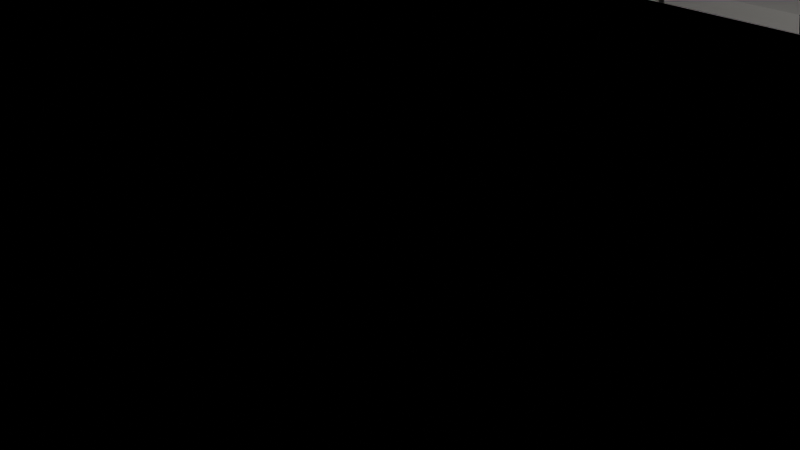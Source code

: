 # Source: Gound.blend  (saved by Blender 4.2.66; exported with 4.5.12 LTS)
import bpy
from mathutils import Matrix  # noqa: F401  (used for matrix-valued properties, if any)

bpy.ops.wm.read_factory_settings(use_empty=True)
scene = bpy.context.scene
scene.name = 'Scene'

# ---- collections
col_collection = bpy.data.collections.new('Collection'); scene.collection.children.link(col_collection)

# ---- materials (node trees are filled in below, after node groups)
mat_material = bpy.data.materials.new('Material')
mat_material.alpha_threshold = 0.0
mat_material.roughness = 0.5
mat_material.line_color = (0.0, 0.0, 0.0, 1.0)
mat_road = bpy.data.materials.new('Road')
mat_pavement = bpy.data.materials.new('Pavement')
mat_edge = bpy.data.materials.new('Edge')

# ---- material node trees
mat_material.use_nodes = True; mat_material.node_tree.nodes.clear()
_N = mat_material.node_tree.nodes; _L = mat_material.node_tree.links
n0 = _N.new('ShaderNodeOutputMaterial'); n0.name = 'Material Output'; n0.location = (300, 300)
n1 = _N.new('ShaderNodeBsdfPrincipled'); n1.name = 'Principled BSDF'; n1.location = (10, 300)
n1.distribution = 'GGX'
n1.subsurface_method = 'RANDOM_WALK_SKIN'
n1.inputs[3].default_value = 1.45
n1.inputs[27].default_value = (0.0, 0.0, 0.0, 1.0)
n1.inputs[28].default_value = 1.0
_L.new(n1.outputs[0], n0.inputs[0])
n0.is_active_output = True
mat_road.use_nodes = True; mat_road.node_tree.nodes.clear()
_N = mat_road.node_tree.nodes; _L = mat_road.node_tree.links
n0 = _N.new('ShaderNodeBsdfPrincipled'); n0.name = 'Principled BSDF'; n0.location = (606, 208)
n0.inputs[2].default_value = 0.8636
n1 = _N.new('ShaderNodeOutputMaterial'); n1.name = 'Material Output'; n1.location = (927, 268)
n2 = _N.new('ShaderNodeTexBrick'); n2.name = 'Lanes'; n2.location = (588, -40)
n2.label = 'lanes'
n2.offset_frequency = 1
n2.offset = 1.0
n2.inputs[2].default_value = (1.0, 1.0, 1.0, 1.0)
n2.inputs[4].default_value = 4.56
n2.inputs[5].default_value = 0.125
n2.inputs[6].default_value = 0.02
n2.inputs[8].default_value = 0.74
n2.inputs[9].default_value = 0.26
n3 = _N.new('ShaderNodeMapping'); n3.name = 'Mapping'; n3.location = (-1368, -354)
n3.inputs[2].default_value = (0.0, 0.0, 1.571)
n3.inputs[3].default_value = (0.97, 0.97, 0.97)
n4 = _N.new('ShaderNodeTexCoord'); n4.name = 'Texture Coordinate'; n4.location = (-1760, -373)
n5 = _N.new('ShaderNodeSeparateXYZ'); n5.name = 'Separate XYZ'; n5.location = (30, -426)
n6 = _N.new('ShaderNodeValToRGB'); n6.name = 'Color Ramp'; n6.location = (265, -290)
n6.color_ramp.interpolation = 'CONSTANT'
while len(n6.color_ramp.elements) > 1: n6.color_ramp.elements.remove(n6.color_ramp.elements[-1])
n6.color_ramp.elements[0].position = 0.0; n6.color_ramp.elements[0].color = (0.0, 0.0, 0.0, 1.0)
_e = n6.color_ramp.elements.new(0.004545); _e.color = (1.0, 1.0, 1.0, 1.0)
n7 = _N.new('ShaderNodeValToRGB'); n7.name = 'Color Ramp.001'; n7.location = (229, -533)
n7.color_ramp.interpolation = 'CONSTANT'
while len(n7.color_ramp.elements) > 1: n7.color_ramp.elements.remove(n7.color_ramp.elements[-1])
n7.color_ramp.elements[0].position = 0.0; n7.color_ramp.elements[0].color = (1.0, 1.0, 1.0, 1.0)
_e = n7.color_ramp.elements.new(0.1318); _e.color = (0.0, 0.0, 0.0, 1.0)
n8 = _N.new('ShaderNodeMix'); n8.name = 'Mix'; n8.location = (575, -462)
n8.data_type = 'RGBA'
n8.blend_type = 'MULTIPLY'
n8.inputs[0].default_value = 1.0
n9 = _N.new('ShaderNodeMix'); n9.name = 'Mix.001'; n9.location = (880, -175)
n9.label = 'Lanes'
n9.data_type = 'RGBA'
n9.blend_type = 'MULTIPLY'
n9.inputs[0].default_value = 1.0
n10 = _N.new('ShaderNodeCombineXYZ'); n10.name = 'Combine XYZ'; n10.location = (-1667, -607)
n11 = _N.new('ShaderNodeValue'); n11.name = 'Value'; n11.location = (-2065, -635)
n11.outputs[0].default_value = -1.31
n12 = _N.new('ShaderNodeMath'); n12.name = 'Math'; n12.location = (-1842, -628)
n12.operation = 'DIVIDE'
n12.inputs[1].default_value = 50.0
n13 = _N.new('ShaderNodeBump'); n13.name = 'Bump'; n13.location = (390, -290)
n13.inputs[1].default_value = 1.0
n13.inputs[2].default_value = 1.0
n14 = _N.new('ShaderNodeTexNoise'); n14.name = 'Noise Texture'; n14.location = (-43, -368)
n14.inputs[2].default_value = 1000.0
n14.inputs[3].default_value = 4.4
n14.inputs[4].default_value = 0.75
n15 = _N.new('ShaderNodeValToRGB'); n15.name = 'Color Ramp.002'; n15.location = (90, 395)
while len(n15.color_ramp.elements) > 1: n15.color_ramp.elements.remove(n15.color_ramp.elements[-1])
n15.color_ramp.elements[0].position = 0.1864; n15.color_ramp.elements[0].color = (0.0, 0.0, 0.0, 1.0)
_e = n15.color_ramp.elements.new(1.0); _e.color = (1.0, 1.0, 1.0, 1.0)
n16 = _N.new('NodeFrame'); n16.name = 'Frame'; n16.location = (-1246, 587)
n16.label = 'Lanes'
n16.width = 1050
n17 = _N.new('ShaderNodeMix'); n17.name = 'Mix.002'; n17.location = (185, -329)
n17.data_type = 'RGBA'
n17.inputs[0].default_value = 0.6196
n18 = _N.new('ShaderNodeTexNoise'); n18.name = 'Noise Texture.001'; n18.location = (72, 59)
n18.inputs[2].default_value = 5.6
n18.inputs[3].default_value = 2.6
n18.inputs[4].default_value = 0.7
n19 = _N.new('ShaderNodeValToRGB'); n19.name = 'Color Ramp.003'; n19.location = (240, 88)
while len(n19.color_ramp.elements) > 1: n19.color_ramp.elements.remove(n19.color_ramp.elements[-1])
n19.color_ramp.elements[0].position = 0.3545; n19.color_ramp.elements[0].color = (0.03821, 0.03821, 0.03821, 1.0)
_e = n19.color_ramp.elements.new(0.4818); _e.color = (1.0, 1.0, 1.0, 1.0)
n2.parent = n16
n5.parent = n16
n6.parent = n16
n7.parent = n16
n8.parent = n16
n9.parent = n16
_L.new(n4.outputs[2], n3.inputs[0])
_L.new(n3.outputs[0], n5.inputs[0])
_L.new(n5.outputs[1], n6.inputs[0])
_L.new(n5.outputs[1], n7.inputs[0])
_L.new(n6.outputs[0], n8.inputs[6])
_L.new(n7.outputs[0], n8.inputs[7])
_L.new(n2.outputs[0], n9.inputs[6])
_L.new(n8.outputs[2], n9.inputs[7])
_L.new(n3.outputs[0], n2.inputs[0])
_L.new(n10.outputs[0], n3.inputs[1])
_L.new(n12.outputs[0], n10.inputs[1])
_L.new(n11.outputs[0], n12.inputs[0])
_L.new(n13.outputs[0], n0.inputs[5])
_L.new(n3.outputs[0], n14.inputs[0])
_L.new(n15.outputs[0], n0.inputs[0])
_L.new(n9.outputs[2], n17.inputs[6])
_L.new(n14.outputs[0], n17.inputs[7])
_L.new(n9.outputs[2], n15.inputs[0])
_L.new(n17.outputs[2], n13.inputs[3])
_L.new(n3.outputs[0], n18.inputs[0])
_L.new(n18.outputs[0], n19.inputs[0])
_L.new(n0.outputs[0], n1.inputs[0])
n1.is_active_output = True
mat_pavement.use_nodes = True; mat_pavement.node_tree.nodes.clear()
_N = mat_pavement.node_tree.nodes; _L = mat_pavement.node_tree.links
n0 = _N.new('ShaderNodeBsdfPrincipled'); n0.name = 'Principled BSDF'; n0.location = (942, 299)
n0.inputs[2].default_value = 0.8182
n1 = _N.new('ShaderNodeOutputMaterial'); n1.name = 'Material Output'; n1.location = (1232, 299)
n2 = _N.new('ShaderNodeBump'); n2.name = 'Bump'; n2.location = (408, 124)
n2.inputs[1].default_value = 1.0
n2.inputs[2].default_value = 1.0
n3 = _N.new('ShaderNodeTexNoise'); n3.name = 'Noise Texture'; n3.location = (-514, 7)
n3.inputs[2].default_value = 3000.0
n3.inputs[3].default_value = 0.2
n3.inputs[4].default_value = 0.35
n3.inputs[5].default_value = 2.4
n4 = _N.new('ShaderNodeMapping'); n4.name = 'Mapping'; n4.location = (-1341, 227)
n5 = _N.new('ShaderNodeTexCoord'); n5.name = 'Texture Coordinate'; n5.location = (-1521, 227)
n6 = _N.new('ShaderNodeValToRGB'); n6.name = 'Color Ramp'; n6.location = (-343, 14)
while len(n6.color_ramp.elements) > 1: n6.color_ramp.elements.remove(n6.color_ramp.elements[-1])
n6.color_ramp.elements[0].position = 0.004545; n6.color_ramp.elements[0].color = (0.0, 0.0, 0.0, 1.0)
_e = n6.color_ramp.elements.new(1.0); _e.color = (0.04944, 0.04944, 0.04944, 1.0)
n7 = _N.new('ShaderNodeTexVoronoi'); n7.name = 'Voronoi Texture'; n7.location = (-583, 473)
n7.distance = 'MANHATTAN'
n7.feature = 'DISTANCE_TO_EDGE'
n7.normalize = True
n7.inputs[2].default_value = 4.4
n7.inputs[5].default_value = 3.4
n8 = _N.new('ShaderNodeTexNoise'); n8.name = 'Noise Texture.001'; n8.location = (-1065, 525)
n8.inputs[2].default_value = 2.4
n8.inputs[3].default_value = 5.2
n8.inputs[4].default_value = 0.3667
n8.inputs[5].default_value = 2.6
n9 = _N.new('ShaderNodeMix'); n9.name = 'Mix'; n9.location = (-798, 341)
n9.data_type = 'RGBA'
n9.blend_type = 'LINEAR_LIGHT'
n9.inputs[0].default_value = 0.5167
n10 = _N.new('ShaderNodeValToRGB'); n10.name = 'Color Ramp.001'; n10.location = (-361, 474)
while len(n10.color_ramp.elements) > 1: n10.color_ramp.elements.remove(n10.color_ramp.elements[-1])
n10.color_ramp.elements[0].position = 0.0; n10.color_ramp.elements[0].color = (0.0, 0.0, 0.0, 1.0)
_e = n10.color_ramp.elements.new(0.001); _e.color = (1.0, 1.0, 1.0, 1.0)
n11 = _N.new('ShaderNodeTexNoise'); n11.name = 'Noise Texture.002'; n11.location = (-205, 820)
n11.inputs[2].default_value = 14.03
n12 = _N.new('ShaderNodeValToRGB'); n12.name = 'Color Ramp.002'; n12.location = (52, 637)
while len(n12.color_ramp.elements) > 1: n12.color_ramp.elements.remove(n12.color_ramp.elements[-1])
n12.color_ramp.elements[0].position = 0.45; n12.color_ramp.elements[0].color = (0.0, 0.0, 0.0, 1.0)
_e = n12.color_ramp.elements.new(0.5955); _e.color = (1.0, 1.0, 1.0, 1.0)
n13 = _N.new('ShaderNodeMix'); n13.name = 'Mix.001'; n13.location = (386, 613)
n13.data_type = 'RGBA'
n13.blend_type = 'LIGHTEN'
n13.inputs[0].default_value = 1.0
n14 = _N.new('ShaderNodeMix'); n14.name = 'Mix.002'; n14.location = (177, 157)
n14.data_type = 'RGBA'
n14.inputs[0].default_value = 0.9667
n15 = _N.new('ShaderNodeValToRGB'); n15.name = 'Color Ramp.003'; n15.location = (650, 462)
while len(n15.color_ramp.elements) > 1: n15.color_ramp.elements.remove(n15.color_ramp.elements[-1])
n15.color_ramp.elements[0].position = 0.0; n15.color_ramp.elements[0].color = (0.0, 0.0, 0.0, 1.0)
_e = n15.color_ramp.elements.new(0.7636); _e.color = (0.3459, 0.3459, 0.3459, 1.0)
_L.new(n2.outputs[0], n0.inputs[5])
_L.new(n4.outputs[0], n3.inputs[0])
_L.new(n5.outputs[2], n4.inputs[0])
_L.new(n3.outputs[0], n6.inputs[0])
_L.new(n4.outputs[0], n8.inputs[0])
_L.new(n4.outputs[0], n9.inputs[7])
_L.new(n8.outputs[0], n9.inputs[6])
_L.new(n9.outputs[2], n7.inputs[0])
_L.new(n7.outputs[0], n10.inputs[0])
_L.new(n4.outputs[0], n11.inputs[0])
_L.new(n11.outputs[0], n12.inputs[0])
_L.new(n12.outputs[0], n13.inputs[6])
_L.new(n10.outputs[0], n13.inputs[7])
_L.new(n13.outputs[2], n14.inputs[6])
_L.new(n6.outputs[0], n14.inputs[7])
_L.new(n14.outputs[2], n2.inputs[3])
_L.new(n15.outputs[0], n0.inputs[0])
_L.new(n13.outputs[2], n15.inputs[0])
_L.new(n0.outputs[0], n1.inputs[0])
n1.is_active_output = True
mat_edge.use_nodes = True; mat_edge.node_tree.nodes.clear()
_N = mat_edge.node_tree.nodes; _L = mat_edge.node_tree.links
n0 = _N.new('ShaderNodeBsdfPrincipled'); n0.name = 'Principled BSDF'; n0.location = (10, 300)
n0.inputs[0].default_value = (0.5821, 0.5648, 0.5309, 1.0)
n1 = _N.new('ShaderNodeOutputMaterial'); n1.name = 'Material Output'; n1.location = (300, 300)
n2 = _N.new('ShaderNodeTexBrick'); n2.name = 'Brick Texture'; n2.location = (-502, -62)
n2.squash = 1.02
n2.inputs[1].default_value = (1.0, 1.0, 1.0, 1.0)
n2.inputs[2].default_value = (1.0, 1.0, 1.0, 1.0)
n2.inputs[5].default_value = 0.01
n2.inputs[6].default_value = 1.0
n2.inputs[7].default_value = 0.46
n2.inputs[8].default_value = 0.64
n3 = _N.new('ShaderNodeMapping'); n3.name = 'Mapping'; n3.location = (-1210, 84)
n3.inputs[1].default_value = (0.0, 2.0, 0.0)
n4 = _N.new('ShaderNodeTexCoord'); n4.name = 'Texture Coordinate'; n4.location = (-1390, 84)
n5 = _N.new('ShaderNodeBump'); n5.name = 'Bump'; n5.location = (-314, -104)
n5.inputs[1].default_value = 1.0
n5.inputs[2].default_value = 1.0
n6 = _N.new('ShaderNodeValue'); n6.name = 'Value'; n6.location = (-884, -387)
n6.outputs[0].default_value = 27.22
n7 = _N.new('ShaderNodeMath'); n7.name = 'Math'; n7.location = (-704, -378)
n7.operation = 'DIVIDE'
n7.inputs[1].default_value = 50.0
n8 = _N.new('ShaderNodeTexNoise'); n8.name = 'Noise Texture'; n8.location = (-743, 333)
n8.width = 181
n8.inputs[2].default_value = 5.6
n8.inputs[3].default_value = 4.6
n8.inputs[4].default_value = 0.9083
n8.inputs[5].default_value = 2.7
n9 = _N.new('ShaderNodeValToRGB'); n9.name = 'Color Ramp'; n9.location = (-407, 389)
while len(n9.color_ramp.elements) > 1: n9.color_ramp.elements.remove(n9.color_ramp.elements[-1])
n9.color_ramp.elements[0].position = 0.2909; n9.color_ramp.elements[0].color = (0.2857, 0.2857, 0.2857, 1.0)
_e = n9.color_ramp.elements.new(1.0); _e.color = (0.8136, 0.8136, 0.8136, 1.0)
_L.new(n3.outputs[0], n2.inputs[0])
_L.new(n4.outputs[2], n3.inputs[0])
_L.new(n2.outputs[0], n5.inputs[3])
_L.new(n5.outputs[0], n0.inputs[5])
_L.new(n7.outputs[0], n2.inputs[9])
_L.new(n6.outputs[0], n7.inputs[0])
_L.new(n3.outputs[0], n8.inputs[0])
_L.new(n8.outputs[0], n9.inputs[0])
_L.new(n0.outputs[0], n1.inputs[0])
_L.new(n9.outputs[0], n0.inputs[2])
n1.is_active_output = True

# ---- world
world_world = bpy.data.worlds.new('World'); scene.world = world_world
world_world.use_nodes = True; world_world.node_tree.nodes.clear()
_N = world_world.node_tree.nodes; _L = world_world.node_tree.links
n0 = _N.new('ShaderNodeOutputWorld'); n0.name = 'World Output'; n0.location = (300, 300)
n1 = _N.new('ShaderNodeBackground'); n1.name = 'Background'; n1.location = (10, 300)
n1.inputs[0].default_value = (0.05088, 0.05088, 0.05088, 1.0)
_L.new(n1.outputs[0], n0.inputs[0])
n0.is_active_output = True
world_world.color = (0.05088, 0.05088, 0.05088)
world_world.use_sun_shadow = False
world_world.sun_shadow_jitter_overblur = 0.0

# ---- cameras
cam_camera = bpy.data.cameras.new('Camera')
cam_camera.clip_end = 100.0
cam_camera.ortho_scale = 7.314

# ---- lights
light_light = bpy.data.lights.new('Light', 'POINT')
light_light.transmission_factor = 0.0
light_light.energy = 1000.0
light_light.shadow_soft_size = 0.1
light_light.shadow_maximum_resolution = 0.006
light_light.use_absolute_resolution = True

# ---- meshes
me_cube = bpy.data.meshes.new('Cube')
me_cube.from_pydata([(2.203, 1.0, 0.7531), (2.203, 1.0, -0.7531), (2.203, -1.0, 0.7531), (2.203, -1.0, -0.7531), (-2.203, 1.0, 0.7531), (-2.203, 1.0, -0.7531), (-2.203, -1.0, 0.7531), (-2.203, -1.0, -0.7531)], [], [(0, 4, 6, 2), (3, 2, 6, 7), (7, 6, 4, 5), (5, 1, 3, 7), (1, 0, 2, 3), (5, 4, 0, 1)])
_uv = me_cube.uv_layers.new(name='UVMap')
_uv.uv.foreach_set('vector', [0.625, 0.5, 0.875, 0.5, 0.875, 0.75, 0.625, 0.75, 0.375, 0.75, 0.625, 0.75, 0.625, 1.0, 0.375, 1.0, 0.375, 0.0, 0.625, 0.0, 0.625, 0.25, 0.375, 0.25, 0.125, 0.5, 0.375, 0.5, 0.375, 0.75, 0.125, 0.75, 0.375, 0.5, 0.625, 0.5, 0.625, 0.75, 0.375, 0.75, 0.375, 0.25, 0.625, 0.25, 0.625, 0.5, 0.375, 0.5])
me_cube.materials.append(mat_material)
me_cube.use_mirror_vertex_groups = False
me_cube.update()
me_plane_003 = bpy.data.meshes.new('Plane.003')
me_plane_003.from_pydata([(0.0, -4.881, 0.0), (50.0, -4.881, 0.0), (0.0, 4.881, 0.0), (50.0, 4.881, 0.0), (0.0, 1.627, 0.0), (0.0, -1.627, 0.0), (50.0, -1.627, 0.0), (50.0, 1.627, 0.0), (0.0, 4.881, 0.2969), (50.0, 4.881, 0.2969), (50.0, 5.535, 0.0), (0.0, 5.535, 0.0), (0.0, 5.535, 0.2969), (50.0, 5.535, 0.2969), (-50.0, -4.881, 0.0), (-50.0, 4.881, 0.0), (-50.0, -1.627, 0.0), (-50.0, 1.627, 0.0), (-50.0, 4.881, 0.2969), (-50.0, 5.535, 0.0), (-50.0, 5.535, 0.2969), (0.0, 4.881, 0.0), (50.0, 4.881, 0.0), (0.0, -4.881, 0.0), (50.0, -4.881, 0.0), (0.0, -1.627, 0.0), (0.0, 1.627, 0.0), (50.0, 1.627, 0.0), (50.0, -1.627, 0.0), (0.0, -4.881, 0.2969), (50.0, -4.881, 0.2969), (50.0, -5.535, 0.0), (0.0, -5.535, 0.0), (0.0, -5.535, 0.2969), (50.0, -5.535, 0.2969), (-50.0, 4.881, 0.0), (-50.0, -4.881, 0.0), (-50.0, 1.627, 0.0), (-50.0, -1.627, 0.0), (-50.0, -4.881, 0.2969), (-50.0, -5.535, 0.0), (-50.0, -5.535, 0.2969)], [], [(4, 7, 3, 2), (0, 1, 6, 5), (5, 6, 7, 4), (2, 3, 9, 8), (12, 13, 10, 11), (8, 9, 13, 12), (4, 2, 15, 17), (0, 5, 16, 14), (5, 4, 17, 16), (2, 8, 18, 15), (12, 11, 19, 20), (8, 12, 20, 18), (25, 23, 24, 28), (21, 26, 27, 22), (26, 25, 28, 27), (23, 29, 30, 24), (33, 32, 31, 34), (29, 33, 34, 30), (25, 38, 36, 23), (21, 35, 37, 26), (26, 37, 38, 25), (23, 36, 39, 29), (33, 41, 40, 32), (29, 39, 41, 33)])
me_plane_003.polygons.foreach_set('material_index', [0, 0, 0, 2, 2, 2, 0, 0, 0, 2, 2, 2, 0, 0, 0, 2, 2, 2, 0, 0, 0, 2, 2, 2])
_uv = me_plane_003.uv_layers.new(name='UVMap')
_uv.uv.foreach_set('vector', [0.1145, 1.0, 0.1145, 8.646e-09, 0.1718, 1.297e-08, 0.1718, 1.0, 2.641e-09, 1.0, 7.814e-08, 5.899e-15, 0.05726, 4.323e-09, 0.05726, 1.0, 0.05726, 1.0, 0.05726, 4.323e-09, 0.1145, 8.646e-09, 0.1145, 1.0, 0.258, 1.0, 0.258, 2.661e-17, 0.2655, -3.296e-10, 0.2655, 1.0, 0.2865, 1.0, 0.2865, -1.246e-09, 0.2909, -1.439e-09, 0.2909, 1.0, 0.2655, 1.0, 0.2655, -3.296e-10, 0.2865, -1.246e-09, 0.2865, 1.0, 0.1145, 1.0, 0.1718, 1.0, 0.1718, 1.297e-08, 0.1145, 8.646e-09, 2.641e-09, 1.0, 0.05726, 1.0, 0.05726, 4.323e-09, 7.814e-08, 5.899e-15, 0.05726, 1.0, 0.1145, 1.0, 0.1145, 8.646e-09, 0.05726, 4.323e-09, 0.258, 1.0, 0.2655, 1.0, 0.2655, -3.296e-10, 0.258, 2.661e-17, 0.2865, 1.0, 0.2909, 1.0, 0.2909, -1.439e-09, 0.2865, -1.246e-09, 0.2655, 1.0, 0.2865, 1.0, 0.2865, -1.246e-09, 0.2655, -3.296e-10, 0.1145, 1.0, 0.1718, 1.0, 0.1718, 1.297e-08, 0.1145, 8.646e-09, 2.641e-09, 1.0, 0.05726, 1.0, 0.05726, 4.323e-09, 7.814e-08, 5.899e-15, 0.05726, 1.0, 0.1145, 1.0, 0.1145, 8.646e-09, 0.05726, 4.323e-09, 0.258, 1.0, 0.2655, 1.0, 0.2655, -3.296e-10, 0.258, 2.661e-17, 0.2865, 1.0, 0.2909, 1.0, 0.2909, -1.439e-09, 0.2865, -1.246e-09, 0.2655, 1.0, 0.2865, 1.0, 0.2865, -1.246e-09, 0.2655, -3.296e-10, 0.1145, 1.0, 0.1145, 8.646e-09, 0.1718, 1.297e-08, 0.1718, 1.0, 2.641e-09, 1.0, 7.814e-08, 5.899e-15, 0.05726, 4.323e-09, 0.05726, 1.0, 0.05726, 1.0, 0.05726, 4.323e-09, 0.1145, 8.646e-09, 0.1145, 1.0, 0.258, 1.0, 0.258, 2.661e-17, 0.2655, -3.296e-10, 0.2655, 1.0, 0.2865, 1.0, 0.2865, -1.246e-09, 0.2909, -1.439e-09, 0.2909, 1.0, 0.2655, 1.0, 0.2655, -3.296e-10, 0.2865, -1.246e-09, 0.2865, 1.0])
me_plane_003.materials.append(mat_road)
me_plane_003.materials.append(mat_pavement)
me_plane_003.materials.append(mat_edge)
me_plane_003.update()

# ---- objects
ob_cube = bpy.data.objects.new('Cube', me_cube)
ob_light = bpy.data.objects.new('Light', light_light)
ob_camera = bpy.data.objects.new('Camera', cam_camera)
ob_ground = bpy.data.objects.new('Ground', me_plane_003)

# ---- transforms, parenting, visibility, modifiers, constraints
ob_cube.location = (39.86, 0.0, 0.6613)
ob_cube.lock_rotations_4d = False
ob_cube.empty_display_type = 'ARROWS'
ob_cube.lineart.crease_threshold = 0.0
ob_light.location = (4.076, 1.005, 5.904)
ob_light.rotation_euler = (0.6503, 0.05522, 1.866)
ob_light.lock_rotations_4d = False
ob_light.empty_display_type = 'ARROWS'
ob_light.color = (0.0, 0.0, 0.0, 0.0)
ob_light.lineart.crease_threshold = 0.0
ob_camera.location = (7.359, -6.926, 4.958)
ob_camera.rotation_euler = (1.109, 0.0, 0.8149)
ob_camera.lock_rotations_4d = False
ob_camera.empty_display_type = 'ARROWS'
ob_camera.color = (0.0, 0.0, 0.0, 0.0)
ob_camera.display_type = 'WIRE'
ob_camera.lineart.crease_threshold = 0.0
ob_ground.location = (0.0, 0.0, 0.0)
ob_ground.scale = (1.0, 1.807, 1.0)

# ---- collection membership
col_collection.objects.link(ob_cube)
col_collection.objects.link(ob_light)
col_collection.objects.link(ob_camera)
col_collection.objects.link(ob_ground)

# ---- scene / render settings (as saved in the file)
scene.camera = ob_camera
scene.frame_start = 1; scene.frame_end = 250; scene.frame_set(1)
scene.render.engine = 'CYCLES'
scene.cycles.feature_set = 'EXPERIMENTAL'
scene.view_settings.view_transform = 'Filmic'
bpy.context.view_layer.update()
